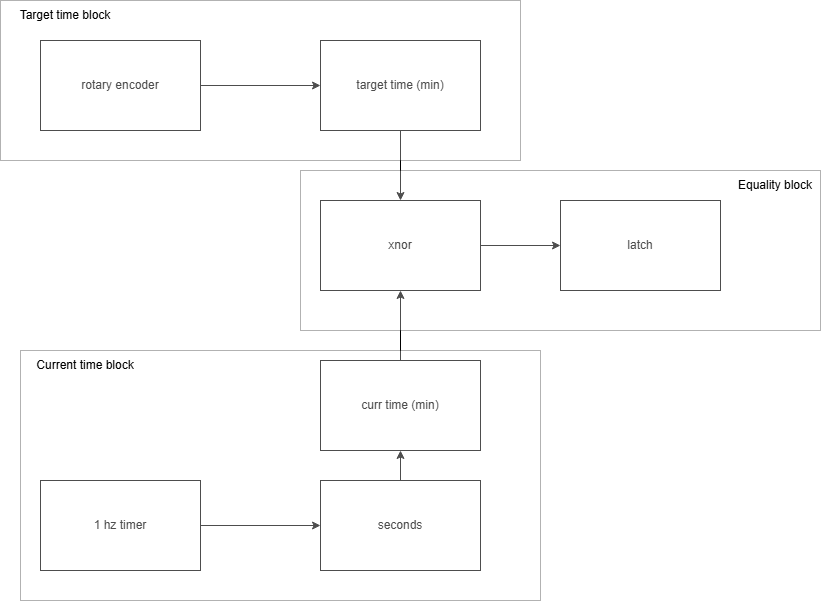

The diagram above was exported from draw.io. Its source (the exported page's mxGraphModel, read from the mxfile embedded in the PNG):
<mxGraphModel dx="1414" dy="743" grid="1" gridSize="10" guides="1" tooltips="1" connect="1" arrows="1" fold="1" page="1" pageScale="1" pageWidth="850" pageHeight="1100" math="0" shadow="0">
  <root>
    <mxCell id="0" />
    <mxCell id="1" parent="0" />
    <mxCell id="foohGY94v2_C7Nm0KEqU-2" parent="1" style="rounded=0;whiteSpace=wrap;html=1;" value="rotary encoder" vertex="1">
      <mxGeometry height="90" width="160" x="80" y="80" as="geometry" />
    </mxCell>
    <mxCell id="foohGY94v2_C7Nm0KEqU-3" parent="1" style="rounded=0;whiteSpace=wrap;html=1;" value="target time (min)" vertex="1">
      <mxGeometry height="90" width="160" x="360" y="80" as="geometry" />
    </mxCell>
    <mxCell id="foohGY94v2_C7Nm0KEqU-4" parent="1" style="rounded=0;whiteSpace=wrap;html=1;" value="xnor" vertex="1">
      <mxGeometry height="90" width="160" x="360" y="240" as="geometry" />
    </mxCell>
    <mxCell id="foohGY94v2_C7Nm0KEqU-5" parent="1" style="rounded=0;whiteSpace=wrap;html=1;" value="latch" vertex="1">
      <mxGeometry height="90" width="160" x="600" y="240" as="geometry" />
    </mxCell>
    <mxCell id="foohGY94v2_C7Nm0KEqU-6" parent="1" style="rounded=0;whiteSpace=wrap;html=1;" value="seconds" vertex="1">
      <mxGeometry height="90" width="160" x="360" y="520" as="geometry" />
    </mxCell>
    <mxCell id="foohGY94v2_C7Nm0KEqU-7" parent="1" style="rounded=0;whiteSpace=wrap;html=1;" value="curr time (min)" vertex="1">
      <mxGeometry height="90" width="160" x="360" y="400" as="geometry" />
    </mxCell>
    <mxCell id="foohGY94v2_C7Nm0KEqU-8" parent="1" style="rounded=0;whiteSpace=wrap;html=1;" value="1 hz timer" vertex="1">
      <mxGeometry height="90" width="160" x="80" y="520" as="geometry" />
    </mxCell>
    <mxCell id="foohGY94v2_C7Nm0KEqU-9" edge="1" parent="1" source="foohGY94v2_C7Nm0KEqU-2" style="endArrow=classic;html=1;rounded=0;exitX=1;exitY=0.5;exitDx=0;exitDy=0;entryX=0;entryY=0.5;entryDx=0;entryDy=0;" target="foohGY94v2_C7Nm0KEqU-3" value="">
      <mxGeometry height="50" relative="1" width="50" as="geometry">
        <mxPoint x="260" y="220" as="sourcePoint" />
        <mxPoint x="310" y="170" as="targetPoint" />
      </mxGeometry>
    </mxCell>
    <mxCell id="foohGY94v2_C7Nm0KEqU-10" edge="1" parent="1" source="foohGY94v2_C7Nm0KEqU-3" style="endArrow=classic;html=1;rounded=0;exitX=0.5;exitY=1;exitDx=0;exitDy=0;entryX=0.5;entryY=0;entryDx=0;entryDy=0;" target="foohGY94v2_C7Nm0KEqU-4" value="">
      <mxGeometry height="50" relative="1" width="50" as="geometry">
        <mxPoint x="570" y="140" as="sourcePoint" />
        <mxPoint x="690" y="140" as="targetPoint" />
      </mxGeometry>
    </mxCell>
    <mxCell id="foohGY94v2_C7Nm0KEqU-11" edge="1" parent="1" source="foohGY94v2_C7Nm0KEqU-4" style="endArrow=classic;html=1;rounded=0;exitX=1;exitY=0.5;exitDx=0;exitDy=0;entryX=0;entryY=0.5;entryDx=0;entryDy=0;" target="foohGY94v2_C7Nm0KEqU-5" value="">
      <mxGeometry height="50" relative="1" width="50" as="geometry">
        <mxPoint x="550" y="210" as="sourcePoint" />
        <mxPoint x="670" y="210" as="targetPoint" />
      </mxGeometry>
    </mxCell>
    <mxCell id="foohGY94v2_C7Nm0KEqU-12" edge="1" parent="1" source="foohGY94v2_C7Nm0KEqU-7" style="endArrow=classic;html=1;rounded=0;exitX=0.5;exitY=0;exitDx=0;exitDy=0;entryX=0.5;entryY=1;entryDx=0;entryDy=0;" target="foohGY94v2_C7Nm0KEqU-4" value="">
      <mxGeometry height="50" relative="1" width="50" as="geometry">
        <mxPoint x="560" y="360" as="sourcePoint" />
        <mxPoint x="680" y="360" as="targetPoint" />
      </mxGeometry>
    </mxCell>
    <mxCell id="foohGY94v2_C7Nm0KEqU-13" edge="1" parent="1" source="foohGY94v2_C7Nm0KEqU-6" style="endArrow=classic;html=1;rounded=0;exitX=0.5;exitY=0;exitDx=0;exitDy=0;entryX=0.5;entryY=1;entryDx=0;entryDy=0;" target="foohGY94v2_C7Nm0KEqU-7" value="">
      <mxGeometry height="50" relative="1" width="50" as="geometry">
        <mxPoint x="580" y="370" as="sourcePoint" />
        <mxPoint x="700" y="370" as="targetPoint" />
      </mxGeometry>
    </mxCell>
    <mxCell id="foohGY94v2_C7Nm0KEqU-14" edge="1" parent="1" source="foohGY94v2_C7Nm0KEqU-8" style="endArrow=classic;html=1;rounded=0;exitX=1;exitY=0.5;exitDx=0;exitDy=0;entryX=0;entryY=0.5;entryDx=0;entryDy=0;" target="foohGY94v2_C7Nm0KEqU-6" value="">
      <mxGeometry height="50" relative="1" width="50" as="geometry">
        <mxPoint x="600" y="480" as="sourcePoint" />
        <mxPoint x="720" y="480" as="targetPoint" />
      </mxGeometry>
    </mxCell>
    <mxCell id="SXOgsNjE47TKgssktHlj-1" parent="1" style="rounded=0;whiteSpace=wrap;html=1;opacity=30;" value="" vertex="1">
      <mxGeometry height="160" width="520" x="40" y="40" as="geometry" />
    </mxCell>
    <mxCell id="SXOgsNjE47TKgssktHlj-2" parent="1" style="rounded=0;whiteSpace=wrap;html=1;opacity=30;" value="" vertex="1">
      <mxGeometry height="160" width="520" x="340" y="210" as="geometry" />
    </mxCell>
    <mxCell id="SXOgsNjE47TKgssktHlj-3" parent="1" style="rounded=0;whiteSpace=wrap;html=1;opacity=30;" value="" vertex="1">
      <mxGeometry height="250" width="520" x="60" y="390" as="geometry" />
    </mxCell>
    <mxCell id="SXOgsNjE47TKgssktHlj-4" parent="1" style="text;html=1;whiteSpace=wrap;strokeColor=none;fillColor=none;align=center;verticalAlign=middle;rounded=0;" value="Target time block" vertex="1">
      <mxGeometry height="30" width="130" x="40" y="40" as="geometry" />
    </mxCell>
    <mxCell id="SXOgsNjE47TKgssktHlj-5" parent="1" style="text;html=1;whiteSpace=wrap;strokeColor=none;fillColor=none;align=center;verticalAlign=middle;rounded=0;" value="Current time block" vertex="1">
      <mxGeometry height="30" width="130" x="60" y="390" as="geometry" />
    </mxCell>
    <mxCell id="SXOgsNjE47TKgssktHlj-6" parent="1" style="text;html=1;whiteSpace=wrap;strokeColor=none;fillColor=none;align=center;verticalAlign=middle;rounded=0;" value="Equality block" vertex="1">
      <mxGeometry height="30" width="90" x="770" y="210" as="geometry" />
    </mxCell>
  </root>
</mxGraphModel>